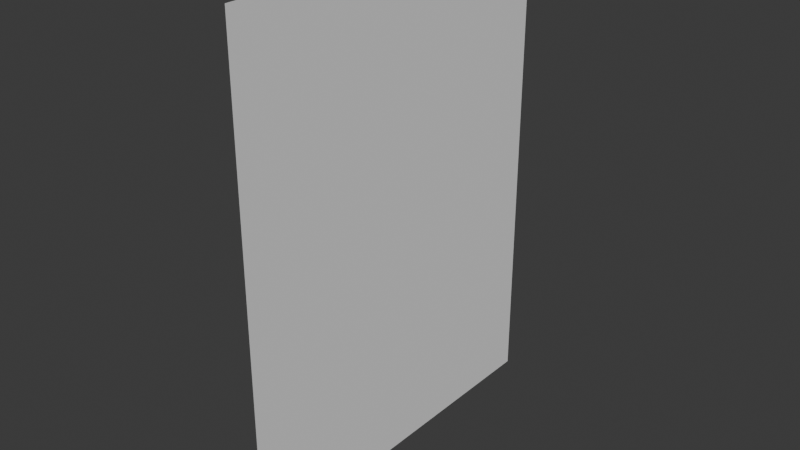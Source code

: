 # Source: Wall.blend  (saved by Blender 4.2.66; exported with 4.5.12 LTS)
import bpy
from mathutils import Matrix  # noqa: F401  (used for matrix-valued properties, if any)

bpy.ops.wm.read_factory_settings(use_empty=True)
scene = bpy.context.scene
scene.name = 'Scene'

# ---- collections
col_collection = bpy.data.collections.new('Collection'); scene.collection.children.link(col_collection)

# ---- world
world_world = bpy.data.worlds.new('World'); scene.world = world_world
world_world.use_nodes = True; world_world.node_tree.nodes.clear()
_N = world_world.node_tree.nodes; _L = world_world.node_tree.links
n0 = _N.new('ShaderNodeOutputWorld'); n0.name = 'World Output'; n0.location = (300, 300)
n1 = _N.new('ShaderNodeBackground'); n1.name = 'Background'; n1.location = (10, 300)
n1.inputs[0].default_value = (0.05088, 0.05088, 0.05088, 1.0)
_L.new(n1.outputs[0], n0.inputs[0])
n0.is_active_output = True
world_world.color = (0.05088, 0.05088, 0.05088)
world_world.sun_shadow_jitter_overblur = 0.0

# ---- meshes
me_plane = bpy.data.meshes.new('Plane')
me_plane.from_pydata([(-1.606, -1.0, 1.181e-07), (1.0, -1.0, 0.0), (-1.606, 1.0, 1.181e-07), (1.0, 1.0, 0.0)], [], [(0, 1, 3, 2)])
_uv = me_plane.uv_layers.new(name='UVMap')
_uv.uv.foreach_set('vector', [0.0, 0.0, 1.0, 0.0, 1.0, 1.0, 0.0, 1.0])
me_plane.update()

# ---- objects
ob_plane = bpy.data.objects.new('Plane', me_plane)

# ---- transforms, parenting, visibility, modifiers, constraints
ob_plane.location = (0.0, 0.0, 1.0)
ob_plane.rotation_euler = (-1.344e-07, 1.571, 0.0)

# ---- collection membership
col_collection.objects.link(ob_plane)

# ---- scene / render settings (as saved in the file)
scene.frame_start = 1; scene.frame_end = 250; scene.frame_set(1)
scene.render.engine = 'BLENDER_EEVEE_NEXT'
bpy.context.view_layer.update()

# ---- added for rendering (the .blend has no active camera and no usable light): camera, sun
cam_auto = bpy.data.cameras.new('AutoCamera')
cam_auto.lens = 50.0
cam_auto.sensor_width = 36.0
cam_auto.clip_end = 1000.0
ob_auto_camera = bpy.data.objects.new('AutoCamera', cam_auto)
scene.collection.objects.link(ob_auto_camera)
ob_auto_camera.location = (3.03959, -3.6475, 3.73482)
ob_auto_camera.rotation_euler = (1.09748, -7.21219e-08, 0.694738)
scene.camera = ob_auto_camera
light_auto_sun = bpy.data.lights.new('AutoSun', 'SUN')
light_auto_sun.energy = 3.0
light_auto_sun.angle = 0.0523599
ob_auto_sun = bpy.data.objects.new('AutoSun', light_auto_sun)
scene.collection.objects.link(ob_auto_sun)
ob_auto_sun.rotation_euler = (0.872665, 0.174533, 0.523599)
bpy.context.view_layer.update()
